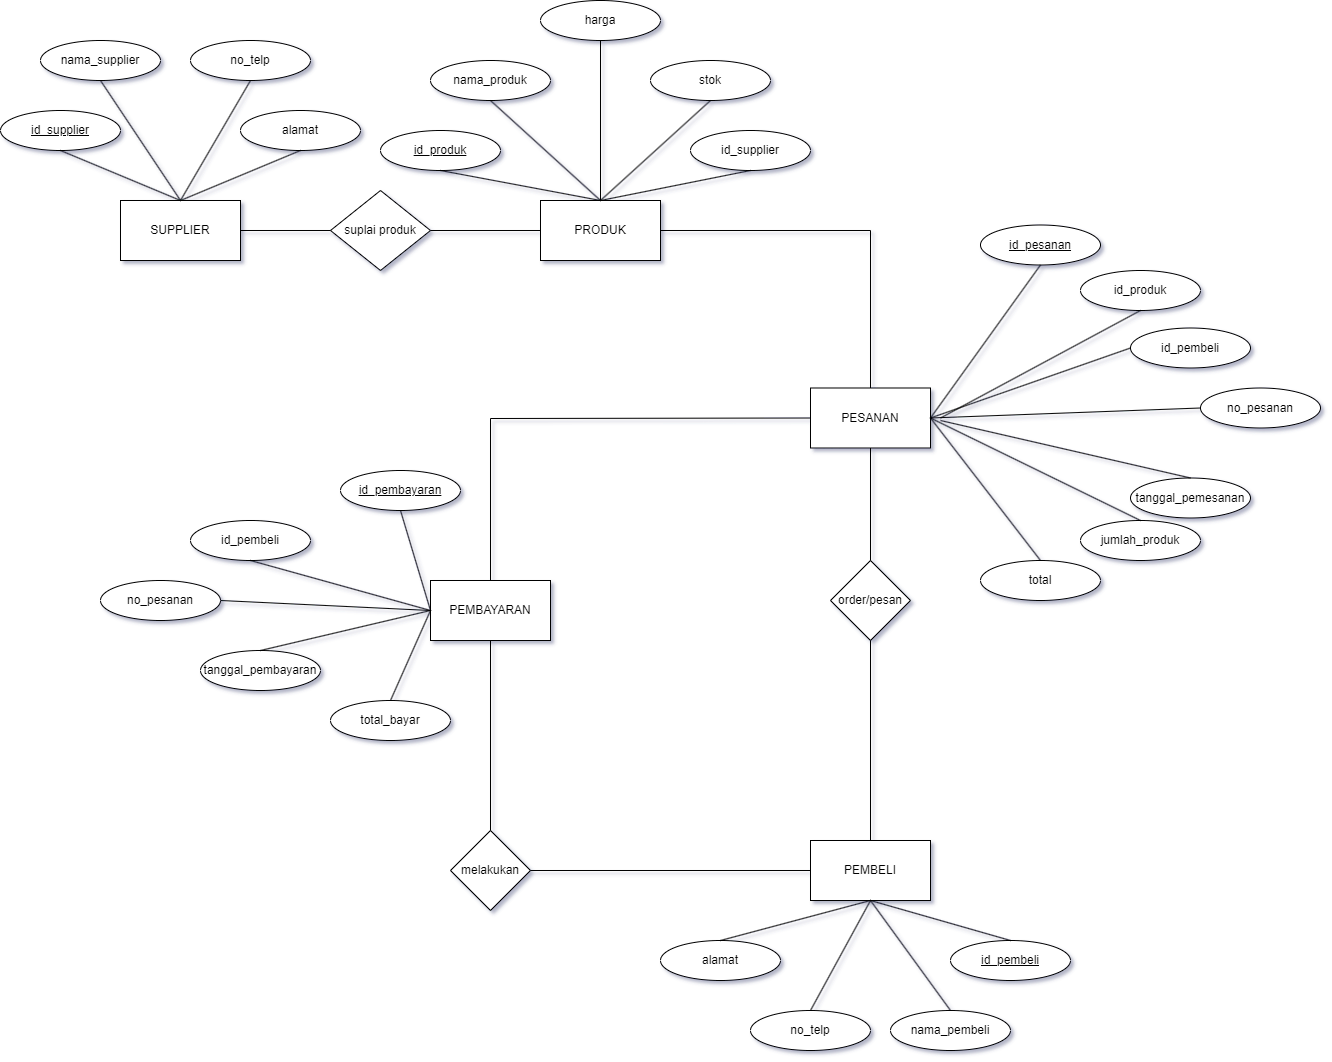

The diagram above was exported from draw.io. Its source (the exported page's mxGraphModel, read from the mxfile embedded in the PNG):
<mxGraphModel dx="3783" dy="2747" grid="1" gridSize="10" guides="1" tooltips="1" connect="1" arrows="1" fold="1" page="1" pageScale="1" pageWidth="850" pageHeight="1100" math="0" shadow="0">
  <root>
    <mxCell id="0" />
    <mxCell id="1" parent="0" />
    <mxCell id="o0Q1rtpbmvDI5caKspAC-1" value="SUPPLIER" style="rounded=0;whiteSpace=wrap;html=1;" vertex="1" parent="1">
      <mxGeometry x="100" y="130" width="120" height="60" as="geometry" />
    </mxCell>
    <mxCell id="o0Q1rtpbmvDI5caKspAC-2" value="PRODUK" style="rounded=0;whiteSpace=wrap;html=1;" vertex="1" parent="1">
      <mxGeometry x="520" y="130" width="120" height="60" as="geometry" />
    </mxCell>
    <mxCell id="o0Q1rtpbmvDI5caKspAC-5" value="PEMBAYARAN" style="rounded=0;whiteSpace=wrap;html=1;" vertex="1" parent="1">
      <mxGeometry x="410" y="510" width="120" height="60" as="geometry" />
    </mxCell>
    <mxCell id="o0Q1rtpbmvDI5caKspAC-6" value="&lt;u&gt;id_supplier&lt;/u&gt;" style="ellipse;whiteSpace=wrap;html=1;" vertex="1" parent="1">
      <mxGeometry x="-20" y="40" width="120" height="40" as="geometry" />
    </mxCell>
    <mxCell id="o0Q1rtpbmvDI5caKspAC-7" value="nama_supplier" style="ellipse;whiteSpace=wrap;html=1;" vertex="1" parent="1">
      <mxGeometry x="20" y="-30" width="120" height="40" as="geometry" />
    </mxCell>
    <mxCell id="o0Q1rtpbmvDI5caKspAC-8" value="no_telp" style="ellipse;whiteSpace=wrap;html=1;" vertex="1" parent="1">
      <mxGeometry x="170" y="-30" width="120" height="40" as="geometry" />
    </mxCell>
    <mxCell id="o0Q1rtpbmvDI5caKspAC-9" value="alamat" style="ellipse;whiteSpace=wrap;html=1;" vertex="1" parent="1">
      <mxGeometry x="220" y="40" width="120" height="40" as="geometry" />
    </mxCell>
    <mxCell id="o0Q1rtpbmvDI5caKspAC-10" value="&lt;u&gt;id_produk&lt;/u&gt;" style="ellipse;whiteSpace=wrap;html=1;" vertex="1" parent="1">
      <mxGeometry x="360" y="60" width="120" height="40" as="geometry" />
    </mxCell>
    <mxCell id="o0Q1rtpbmvDI5caKspAC-11" value="nama_produk" style="ellipse;whiteSpace=wrap;html=1;" vertex="1" parent="1">
      <mxGeometry x="410" y="-10" width="120" height="40" as="geometry" />
    </mxCell>
    <mxCell id="o0Q1rtpbmvDI5caKspAC-12" value="harga" style="ellipse;whiteSpace=wrap;html=1;" vertex="1" parent="1">
      <mxGeometry x="520" y="-70" width="120" height="40" as="geometry" />
    </mxCell>
    <mxCell id="o0Q1rtpbmvDI5caKspAC-13" value="stok" style="ellipse;whiteSpace=wrap;html=1;" vertex="1" parent="1">
      <mxGeometry x="630" y="-10" width="120" height="40" as="geometry" />
    </mxCell>
    <mxCell id="o0Q1rtpbmvDI5caKspAC-14" value="id_supplier" style="ellipse;whiteSpace=wrap;html=1;" vertex="1" parent="1">
      <mxGeometry x="670" y="60" width="120" height="40" as="geometry" />
    </mxCell>
    <mxCell id="o0Q1rtpbmvDI5caKspAC-27" value="&lt;u&gt;id_pembayaran&lt;/u&gt;" style="ellipse;whiteSpace=wrap;html=1;" vertex="1" parent="1">
      <mxGeometry x="320" y="400" width="120" height="40" as="geometry" />
    </mxCell>
    <mxCell id="o0Q1rtpbmvDI5caKspAC-28" value="id_pembeli" style="ellipse;whiteSpace=wrap;html=1;" vertex="1" parent="1">
      <mxGeometry x="170" y="450" width="120" height="40" as="geometry" />
    </mxCell>
    <mxCell id="o0Q1rtpbmvDI5caKspAC-29" value="no_pesanan" style="ellipse;whiteSpace=wrap;html=1;" vertex="1" parent="1">
      <mxGeometry x="80" y="510" width="120" height="40" as="geometry" />
    </mxCell>
    <mxCell id="o0Q1rtpbmvDI5caKspAC-30" value="tanggal_pembayaran" style="ellipse;whiteSpace=wrap;html=1;" vertex="1" parent="1">
      <mxGeometry x="180" y="580" width="120" height="40" as="geometry" />
    </mxCell>
    <mxCell id="o0Q1rtpbmvDI5caKspAC-31" value="total_bayar" style="ellipse;whiteSpace=wrap;html=1;" vertex="1" parent="1">
      <mxGeometry x="310" y="630" width="120" height="40" as="geometry" />
    </mxCell>
    <mxCell id="o0Q1rtpbmvDI5caKspAC-33" value="" style="endArrow=none;html=1;rounded=0;entryX=0.5;entryY=1;entryDx=0;entryDy=0;" edge="1" parent="1" target="o0Q1rtpbmvDI5caKspAC-6">
      <mxGeometry width="50" height="50" relative="1" as="geometry">
        <mxPoint x="160" y="130" as="sourcePoint" />
        <mxPoint x="210" y="80" as="targetPoint" />
      </mxGeometry>
    </mxCell>
    <mxCell id="o0Q1rtpbmvDI5caKspAC-35" value="" style="endArrow=none;html=1;rounded=0;entryX=0.5;entryY=1;entryDx=0;entryDy=0;" edge="1" parent="1" target="o0Q1rtpbmvDI5caKspAC-7">
      <mxGeometry width="50" height="50" relative="1" as="geometry">
        <mxPoint x="160" y="130" as="sourcePoint" />
        <mxPoint x="210" y="80" as="targetPoint" />
      </mxGeometry>
    </mxCell>
    <mxCell id="o0Q1rtpbmvDI5caKspAC-36" value="" style="endArrow=none;html=1;rounded=0;entryX=0.5;entryY=1;entryDx=0;entryDy=0;" edge="1" parent="1" target="o0Q1rtpbmvDI5caKspAC-8">
      <mxGeometry width="50" height="50" relative="1" as="geometry">
        <mxPoint x="160" y="130" as="sourcePoint" />
        <mxPoint x="141" as="targetPoint" />
      </mxGeometry>
    </mxCell>
    <mxCell id="o0Q1rtpbmvDI5caKspAC-37" value="" style="endArrow=none;html=1;rounded=0;entryX=0.5;entryY=1;entryDx=0;entryDy=0;exitX=0.5;exitY=0;exitDx=0;exitDy=0;" edge="1" parent="1" source="o0Q1rtpbmvDI5caKspAC-1" target="o0Q1rtpbmvDI5caKspAC-9">
      <mxGeometry width="50" height="50" relative="1" as="geometry">
        <mxPoint x="170" y="140" as="sourcePoint" />
        <mxPoint x="250" y="30" as="targetPoint" />
      </mxGeometry>
    </mxCell>
    <mxCell id="o0Q1rtpbmvDI5caKspAC-39" value="" style="endArrow=none;html=1;rounded=0;exitX=0.5;exitY=0;exitDx=0;exitDy=0;entryX=0.5;entryY=1;entryDx=0;entryDy=0;" edge="1" parent="1" source="o0Q1rtpbmvDI5caKspAC-2" target="o0Q1rtpbmvDI5caKspAC-14">
      <mxGeometry width="50" height="50" relative="1" as="geometry">
        <mxPoint x="680" y="90" as="sourcePoint" />
        <mxPoint x="730" y="40" as="targetPoint" />
      </mxGeometry>
    </mxCell>
    <mxCell id="o0Q1rtpbmvDI5caKspAC-40" value="" style="endArrow=none;html=1;rounded=0;exitX=0.5;exitY=0;exitDx=0;exitDy=0;entryX=0.5;entryY=1;entryDx=0;entryDy=0;" edge="1" parent="1" source="o0Q1rtpbmvDI5caKspAC-2" target="o0Q1rtpbmvDI5caKspAC-13">
      <mxGeometry width="50" height="50" relative="1" as="geometry">
        <mxPoint x="680" y="90" as="sourcePoint" />
        <mxPoint x="730" y="40" as="targetPoint" />
      </mxGeometry>
    </mxCell>
    <mxCell id="o0Q1rtpbmvDI5caKspAC-41" value="" style="endArrow=none;html=1;rounded=0;entryX=0.5;entryY=1;entryDx=0;entryDy=0;" edge="1" parent="1" target="o0Q1rtpbmvDI5caKspAC-12">
      <mxGeometry width="50" height="50" relative="1" as="geometry">
        <mxPoint x="580" y="130" as="sourcePoint" />
        <mxPoint x="730" y="40" as="targetPoint" />
      </mxGeometry>
    </mxCell>
    <mxCell id="o0Q1rtpbmvDI5caKspAC-42" value="" style="endArrow=none;html=1;rounded=0;entryX=0.5;entryY=1;entryDx=0;entryDy=0;" edge="1" parent="1" target="o0Q1rtpbmvDI5caKspAC-11">
      <mxGeometry width="50" height="50" relative="1" as="geometry">
        <mxPoint x="580" y="130" as="sourcePoint" />
        <mxPoint x="730" y="40" as="targetPoint" />
      </mxGeometry>
    </mxCell>
    <mxCell id="o0Q1rtpbmvDI5caKspAC-43" value="" style="endArrow=none;html=1;rounded=0;entryX=0.5;entryY=1;entryDx=0;entryDy=0;" edge="1" parent="1" target="o0Q1rtpbmvDI5caKspAC-10">
      <mxGeometry width="50" height="50" relative="1" as="geometry">
        <mxPoint x="580" y="130" as="sourcePoint" />
        <mxPoint x="730" y="40" as="targetPoint" />
      </mxGeometry>
    </mxCell>
    <mxCell id="o0Q1rtpbmvDI5caKspAC-48" value="suplai produk" style="rhombus;whiteSpace=wrap;html=1;" vertex="1" parent="1">
      <mxGeometry x="310" y="120" width="100" height="80" as="geometry" />
    </mxCell>
    <mxCell id="o0Q1rtpbmvDI5caKspAC-51" value="order/pesan" style="rhombus;whiteSpace=wrap;html=1;" vertex="1" parent="1">
      <mxGeometry x="810" y="490" width="80" height="80" as="geometry" />
    </mxCell>
    <mxCell id="o0Q1rtpbmvDI5caKspAC-4" value="PESANAN" style="rounded=0;whiteSpace=wrap;html=1;" vertex="1" parent="1">
      <mxGeometry x="790" y="317.5" width="120" height="60" as="geometry" />
    </mxCell>
    <mxCell id="o0Q1rtpbmvDI5caKspAC-19" value="&lt;u&gt;id_pesanan&lt;/u&gt;" style="ellipse;whiteSpace=wrap;html=1;" vertex="1" parent="1">
      <mxGeometry x="960" y="154.5" width="120" height="40" as="geometry" />
    </mxCell>
    <mxCell id="o0Q1rtpbmvDI5caKspAC-21" value="id_produk" style="ellipse;whiteSpace=wrap;html=1;" vertex="1" parent="1">
      <mxGeometry x="1060" y="200" width="120" height="40" as="geometry" />
    </mxCell>
    <mxCell id="o0Q1rtpbmvDI5caKspAC-22" value="id_pembeli" style="ellipse;whiteSpace=wrap;html=1;" vertex="1" parent="1">
      <mxGeometry x="1110" y="257.5" width="120" height="40" as="geometry" />
    </mxCell>
    <mxCell id="o0Q1rtpbmvDI5caKspAC-23" value="no_pesanan" style="ellipse;whiteSpace=wrap;html=1;" vertex="1" parent="1">
      <mxGeometry x="1180" y="317.5" width="120" height="40" as="geometry" />
    </mxCell>
    <mxCell id="o0Q1rtpbmvDI5caKspAC-24" value="tanggal_pemesanan" style="ellipse;whiteSpace=wrap;html=1;" vertex="1" parent="1">
      <mxGeometry x="1110" y="407.5" width="120" height="40" as="geometry" />
    </mxCell>
    <mxCell id="o0Q1rtpbmvDI5caKspAC-25" value="jumlah_produk" style="ellipse;whiteSpace=wrap;html=1;" vertex="1" parent="1">
      <mxGeometry x="1060" y="450" width="120" height="40" as="geometry" />
    </mxCell>
    <mxCell id="o0Q1rtpbmvDI5caKspAC-26" value="total" style="ellipse;whiteSpace=wrap;html=1;" vertex="1" parent="1">
      <mxGeometry x="960" y="490" width="120" height="40" as="geometry" />
    </mxCell>
    <mxCell id="o0Q1rtpbmvDI5caKspAC-62" value="" style="endArrow=none;html=1;rounded=0;exitX=1;exitY=0.5;exitDx=0;exitDy=0;entryX=0.5;entryY=1;entryDx=0;entryDy=0;" edge="1" parent="1" source="o0Q1rtpbmvDI5caKspAC-4" target="o0Q1rtpbmvDI5caKspAC-19">
      <mxGeometry width="50" height="50" relative="1" as="geometry">
        <mxPoint x="830" y="270" as="sourcePoint" />
        <mxPoint x="880" y="220" as="targetPoint" />
      </mxGeometry>
    </mxCell>
    <mxCell id="o0Q1rtpbmvDI5caKspAC-63" value="" style="endArrow=none;html=1;rounded=0;entryX=0.5;entryY=1;entryDx=0;entryDy=0;" edge="1" parent="1" target="o0Q1rtpbmvDI5caKspAC-21">
      <mxGeometry width="50" height="50" relative="1" as="geometry">
        <mxPoint x="920" y="347.5" as="sourcePoint" />
        <mxPoint x="970" y="297.5" as="targetPoint" />
      </mxGeometry>
    </mxCell>
    <mxCell id="o0Q1rtpbmvDI5caKspAC-64" value="" style="endArrow=none;html=1;rounded=0;exitX=1;exitY=0.5;exitDx=0;exitDy=0;entryX=0;entryY=0.5;entryDx=0;entryDy=0;" edge="1" parent="1" source="o0Q1rtpbmvDI5caKspAC-4" target="o0Q1rtpbmvDI5caKspAC-22">
      <mxGeometry width="50" height="50" relative="1" as="geometry">
        <mxPoint x="830" y="270" as="sourcePoint" />
        <mxPoint x="880" y="220" as="targetPoint" />
      </mxGeometry>
    </mxCell>
    <mxCell id="o0Q1rtpbmvDI5caKspAC-65" value="" style="endArrow=none;html=1;rounded=0;exitX=1;exitY=0.5;exitDx=0;exitDy=0;entryX=0;entryY=0.5;entryDx=0;entryDy=0;" edge="1" parent="1" source="o0Q1rtpbmvDI5caKspAC-4" target="o0Q1rtpbmvDI5caKspAC-23">
      <mxGeometry width="50" height="50" relative="1" as="geometry">
        <mxPoint x="830" y="400" as="sourcePoint" />
        <mxPoint x="880" y="350" as="targetPoint" />
      </mxGeometry>
    </mxCell>
    <mxCell id="o0Q1rtpbmvDI5caKspAC-66" value="" style="endArrow=none;html=1;rounded=0;exitX=0.5;exitY=0;exitDx=0;exitDy=0;" edge="1" parent="1" source="o0Q1rtpbmvDI5caKspAC-24">
      <mxGeometry width="50" height="50" relative="1" as="geometry">
        <mxPoint x="830" y="400" as="sourcePoint" />
        <mxPoint x="920" y="350" as="targetPoint" />
      </mxGeometry>
    </mxCell>
    <mxCell id="o0Q1rtpbmvDI5caKspAC-67" value="" style="endArrow=none;html=1;rounded=0;exitX=0.5;exitY=0;exitDx=0;exitDy=0;entryX=1;entryY=0.5;entryDx=0;entryDy=0;" edge="1" parent="1" source="o0Q1rtpbmvDI5caKspAC-25" target="o0Q1rtpbmvDI5caKspAC-4">
      <mxGeometry width="50" height="50" relative="1" as="geometry">
        <mxPoint x="830" y="400" as="sourcePoint" />
        <mxPoint x="880" y="350" as="targetPoint" />
      </mxGeometry>
    </mxCell>
    <mxCell id="o0Q1rtpbmvDI5caKspAC-68" value="" style="endArrow=none;html=1;rounded=0;exitX=0.5;exitY=0;exitDx=0;exitDy=0;entryX=1;entryY=0.5;entryDx=0;entryDy=0;" edge="1" parent="1" source="o0Q1rtpbmvDI5caKspAC-26" target="o0Q1rtpbmvDI5caKspAC-4">
      <mxGeometry width="50" height="50" relative="1" as="geometry">
        <mxPoint x="830" y="400" as="sourcePoint" />
        <mxPoint x="880" y="350" as="targetPoint" />
      </mxGeometry>
    </mxCell>
    <mxCell id="o0Q1rtpbmvDI5caKspAC-75" value="" style="group" vertex="1" connectable="0" parent="1">
      <mxGeometry x="640" y="770" width="410" height="210" as="geometry" />
    </mxCell>
    <mxCell id="o0Q1rtpbmvDI5caKspAC-3" value="PEMBELI" style="rounded=0;whiteSpace=wrap;html=1;" vertex="1" parent="o0Q1rtpbmvDI5caKspAC-75">
      <mxGeometry x="150" width="120" height="60" as="geometry" />
    </mxCell>
    <mxCell id="o0Q1rtpbmvDI5caKspAC-15" value="&lt;u&gt;id_pembeli&lt;/u&gt;" style="ellipse;whiteSpace=wrap;html=1;" vertex="1" parent="o0Q1rtpbmvDI5caKspAC-75">
      <mxGeometry x="290" y="100" width="120" height="40" as="geometry" />
    </mxCell>
    <mxCell id="o0Q1rtpbmvDI5caKspAC-16" value="nama_pembeli" style="ellipse;whiteSpace=wrap;html=1;" vertex="1" parent="o0Q1rtpbmvDI5caKspAC-75">
      <mxGeometry x="230" y="170" width="120" height="40" as="geometry" />
    </mxCell>
    <mxCell id="o0Q1rtpbmvDI5caKspAC-17" value="no_telp" style="ellipse;whiteSpace=wrap;html=1;" vertex="1" parent="o0Q1rtpbmvDI5caKspAC-75">
      <mxGeometry x="90" y="170" width="120" height="40" as="geometry" />
    </mxCell>
    <mxCell id="o0Q1rtpbmvDI5caKspAC-18" value="alamat" style="ellipse;whiteSpace=wrap;html=1;" vertex="1" parent="o0Q1rtpbmvDI5caKspAC-75">
      <mxGeometry y="100" width="120" height="40" as="geometry" />
    </mxCell>
    <mxCell id="o0Q1rtpbmvDI5caKspAC-71" value="" style="endArrow=none;html=1;rounded=0;entryX=0.5;entryY=1;entryDx=0;entryDy=0;exitX=0.5;exitY=0;exitDx=0;exitDy=0;" edge="1" parent="o0Q1rtpbmvDI5caKspAC-75" source="o0Q1rtpbmvDI5caKspAC-18" target="o0Q1rtpbmvDI5caKspAC-3">
      <mxGeometry width="50" height="50" relative="1" as="geometry">
        <mxPoint x="90" y="130" as="sourcePoint" />
        <mxPoint x="140" y="80" as="targetPoint" />
      </mxGeometry>
    </mxCell>
    <mxCell id="o0Q1rtpbmvDI5caKspAC-72" value="" style="endArrow=none;html=1;rounded=0;exitX=0.5;exitY=0;exitDx=0;exitDy=0;" edge="1" parent="o0Q1rtpbmvDI5caKspAC-75" source="o0Q1rtpbmvDI5caKspAC-17">
      <mxGeometry width="50" height="50" relative="1" as="geometry">
        <mxPoint x="90" y="130" as="sourcePoint" />
        <mxPoint x="210" y="60" as="targetPoint" />
      </mxGeometry>
    </mxCell>
    <mxCell id="o0Q1rtpbmvDI5caKspAC-73" value="" style="endArrow=none;html=1;rounded=0;exitX=0.5;exitY=0;exitDx=0;exitDy=0;" edge="1" parent="o0Q1rtpbmvDI5caKspAC-75" source="o0Q1rtpbmvDI5caKspAC-16">
      <mxGeometry width="50" height="50" relative="1" as="geometry">
        <mxPoint x="90" y="130" as="sourcePoint" />
        <mxPoint x="210" y="60" as="targetPoint" />
      </mxGeometry>
    </mxCell>
    <mxCell id="o0Q1rtpbmvDI5caKspAC-74" value="" style="endArrow=none;html=1;rounded=0;exitX=0.5;exitY=0;exitDx=0;exitDy=0;entryX=0.5;entryY=1;entryDx=0;entryDy=0;" edge="1" parent="o0Q1rtpbmvDI5caKspAC-75" source="o0Q1rtpbmvDI5caKspAC-15" target="o0Q1rtpbmvDI5caKspAC-3">
      <mxGeometry width="50" height="50" relative="1" as="geometry">
        <mxPoint x="90" y="130" as="sourcePoint" />
        <mxPoint x="200" y="60" as="targetPoint" />
      </mxGeometry>
    </mxCell>
    <mxCell id="o0Q1rtpbmvDI5caKspAC-77" value="" style="endArrow=none;html=1;rounded=0;exitX=0.5;exitY=0;exitDx=0;exitDy=0;entryX=0.5;entryY=1;entryDx=0;entryDy=0;" edge="1" parent="1" source="o0Q1rtpbmvDI5caKspAC-3" target="o0Q1rtpbmvDI5caKspAC-51">
      <mxGeometry width="50" height="50" relative="1" as="geometry">
        <mxPoint x="540" y="440" as="sourcePoint" />
        <mxPoint x="590" y="390" as="targetPoint" />
      </mxGeometry>
    </mxCell>
    <mxCell id="o0Q1rtpbmvDI5caKspAC-78" value="" style="endArrow=none;html=1;rounded=0;exitX=0.5;exitY=0;exitDx=0;exitDy=0;entryX=0.5;entryY=1;entryDx=0;entryDy=0;" edge="1" parent="1" source="o0Q1rtpbmvDI5caKspAC-51" target="o0Q1rtpbmvDI5caKspAC-4">
      <mxGeometry width="50" height="50" relative="1" as="geometry">
        <mxPoint x="540" y="440" as="sourcePoint" />
        <mxPoint x="590" y="390" as="targetPoint" />
      </mxGeometry>
    </mxCell>
    <mxCell id="o0Q1rtpbmvDI5caKspAC-79" value="" style="endArrow=none;html=1;rounded=0;exitX=0.5;exitY=0;exitDx=0;exitDy=0;entryX=1;entryY=0.5;entryDx=0;entryDy=0;" edge="1" parent="1" source="o0Q1rtpbmvDI5caKspAC-4" target="o0Q1rtpbmvDI5caKspAC-2">
      <mxGeometry width="50" height="50" relative="1" as="geometry">
        <mxPoint x="540" y="180" as="sourcePoint" />
        <mxPoint x="590" y="130" as="targetPoint" />
        <Array as="points">
          <mxPoint x="850" y="160" />
        </Array>
      </mxGeometry>
    </mxCell>
    <mxCell id="o0Q1rtpbmvDI5caKspAC-80" value="" style="endArrow=none;html=1;rounded=0;exitX=1;exitY=0.5;exitDx=0;exitDy=0;entryX=0;entryY=0.5;entryDx=0;entryDy=0;" edge="1" parent="1" source="o0Q1rtpbmvDI5caKspAC-48" target="o0Q1rtpbmvDI5caKspAC-2">
      <mxGeometry width="50" height="50" relative="1" as="geometry">
        <mxPoint x="540" y="180" as="sourcePoint" />
        <mxPoint x="590" y="130" as="targetPoint" />
      </mxGeometry>
    </mxCell>
    <mxCell id="o0Q1rtpbmvDI5caKspAC-81" value="" style="endArrow=none;html=1;rounded=0;exitX=0;exitY=0.5;exitDx=0;exitDy=0;entryX=1;entryY=0.5;entryDx=0;entryDy=0;" edge="1" parent="1" source="o0Q1rtpbmvDI5caKspAC-48" target="o0Q1rtpbmvDI5caKspAC-1">
      <mxGeometry width="50" height="50" relative="1" as="geometry">
        <mxPoint x="540" y="180" as="sourcePoint" />
        <mxPoint x="590" y="130" as="targetPoint" />
      </mxGeometry>
    </mxCell>
    <mxCell id="o0Q1rtpbmvDI5caKspAC-82" value="" style="endArrow=none;html=1;rounded=0;exitX=0;exitY=0.5;exitDx=0;exitDy=0;entryX=0.5;entryY=1;entryDx=0;entryDy=0;" edge="1" parent="1" source="o0Q1rtpbmvDI5caKspAC-5" target="o0Q1rtpbmvDI5caKspAC-27">
      <mxGeometry width="50" height="50" relative="1" as="geometry">
        <mxPoint x="540" y="580" as="sourcePoint" />
        <mxPoint x="590" y="530" as="targetPoint" />
      </mxGeometry>
    </mxCell>
    <mxCell id="o0Q1rtpbmvDI5caKspAC-83" value="" style="endArrow=none;html=1;rounded=0;exitX=0;exitY=0.5;exitDx=0;exitDy=0;entryX=0.5;entryY=1;entryDx=0;entryDy=0;" edge="1" parent="1" source="o0Q1rtpbmvDI5caKspAC-5" target="o0Q1rtpbmvDI5caKspAC-28">
      <mxGeometry width="50" height="50" relative="1" as="geometry">
        <mxPoint x="540" y="580" as="sourcePoint" />
        <mxPoint x="590" y="530" as="targetPoint" />
      </mxGeometry>
    </mxCell>
    <mxCell id="o0Q1rtpbmvDI5caKspAC-84" value="" style="endArrow=none;html=1;rounded=0;exitX=0;exitY=0.5;exitDx=0;exitDy=0;entryX=1;entryY=0.5;entryDx=0;entryDy=0;" edge="1" parent="1" source="o0Q1rtpbmvDI5caKspAC-5" target="o0Q1rtpbmvDI5caKspAC-29">
      <mxGeometry width="50" height="50" relative="1" as="geometry">
        <mxPoint x="540" y="580" as="sourcePoint" />
        <mxPoint x="590" y="530" as="targetPoint" />
      </mxGeometry>
    </mxCell>
    <mxCell id="o0Q1rtpbmvDI5caKspAC-85" value="" style="endArrow=none;html=1;rounded=0;exitX=0;exitY=0.5;exitDx=0;exitDy=0;entryX=0.5;entryY=0;entryDx=0;entryDy=0;" edge="1" parent="1" source="o0Q1rtpbmvDI5caKspAC-5" target="o0Q1rtpbmvDI5caKspAC-30">
      <mxGeometry width="50" height="50" relative="1" as="geometry">
        <mxPoint x="540" y="580" as="sourcePoint" />
        <mxPoint x="590" y="530" as="targetPoint" />
      </mxGeometry>
    </mxCell>
    <mxCell id="o0Q1rtpbmvDI5caKspAC-86" value="" style="endArrow=none;html=1;rounded=0;entryX=0;entryY=0.5;entryDx=0;entryDy=0;exitX=0.5;exitY=0;exitDx=0;exitDy=0;" edge="1" parent="1" source="o0Q1rtpbmvDI5caKspAC-31" target="o0Q1rtpbmvDI5caKspAC-5">
      <mxGeometry width="50" height="50" relative="1" as="geometry">
        <mxPoint x="540" y="580" as="sourcePoint" />
        <mxPoint x="590" y="530" as="targetPoint" />
      </mxGeometry>
    </mxCell>
    <mxCell id="o0Q1rtpbmvDI5caKspAC-89" value="" style="endArrow=none;html=1;rounded=0;exitX=0.5;exitY=0;exitDx=0;exitDy=0;entryX=0;entryY=0.5;entryDx=0;entryDy=0;" edge="1" parent="1" source="o0Q1rtpbmvDI5caKspAC-5" target="o0Q1rtpbmvDI5caKspAC-4">
      <mxGeometry width="50" height="50" relative="1" as="geometry">
        <mxPoint x="540" y="440" as="sourcePoint" />
        <mxPoint x="590" y="390" as="targetPoint" />
        <Array as="points">
          <mxPoint x="470" y="348" />
        </Array>
      </mxGeometry>
    </mxCell>
    <mxCell id="o0Q1rtpbmvDI5caKspAC-90" value="melakukan" style="rhombus;whiteSpace=wrap;html=1;" vertex="1" parent="1">
      <mxGeometry x="430" y="760" width="80" height="80" as="geometry" />
    </mxCell>
    <mxCell id="o0Q1rtpbmvDI5caKspAC-91" value="" style="endArrow=none;html=1;rounded=0;entryX=0;entryY=0.5;entryDx=0;entryDy=0;exitX=1;exitY=0.5;exitDx=0;exitDy=0;" edge="1" parent="1" source="o0Q1rtpbmvDI5caKspAC-90" target="o0Q1rtpbmvDI5caKspAC-3">
      <mxGeometry width="50" height="50" relative="1" as="geometry">
        <mxPoint x="490" y="780" as="sourcePoint" />
        <mxPoint x="540" y="730" as="targetPoint" />
      </mxGeometry>
    </mxCell>
    <mxCell id="o0Q1rtpbmvDI5caKspAC-92" value="" style="endArrow=none;html=1;rounded=0;exitX=0.5;exitY=0;exitDx=0;exitDy=0;entryX=0.5;entryY=1;entryDx=0;entryDy=0;" edge="1" parent="1" source="o0Q1rtpbmvDI5caKspAC-90" target="o0Q1rtpbmvDI5caKspAC-5">
      <mxGeometry width="50" height="50" relative="1" as="geometry">
        <mxPoint x="490" y="780" as="sourcePoint" />
        <mxPoint x="540" y="730" as="targetPoint" />
      </mxGeometry>
    </mxCell>
  </root>
</mxGraphModel>